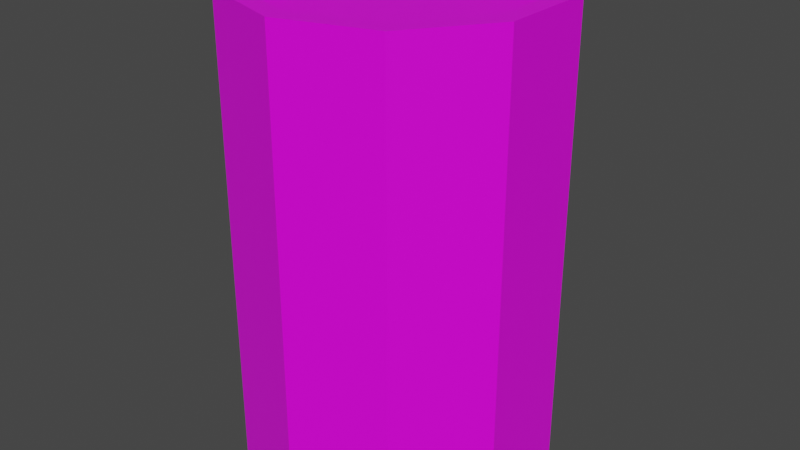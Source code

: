 # Source: Barrel.blend  (saved by Blender 2.83.19; exported with 4.5.12 LTS)
import bpy
from mathutils import Matrix  # noqa: F401  (used for matrix-valued properties, if any)

bpy.ops.wm.read_factory_settings(use_empty=True)
scene = bpy.context.scene
scene.name = 'Scene'

# ---- collections
col_collection = bpy.data.collections.new('Collection'); scene.collection.children.link(col_collection)

# ---- images (referenced by path relative to the original .blend; pixels are not part of the script)
import os
ASSET_DIR = os.environ.get("B2B_ASSET_DIR", "")  # directory of the original .blend (textures are referenced by path, not embedded)
HERE = os.path.dirname(os.path.abspath(__file__))  # packed textures are extracted next to this script under _unpacked/

def load_image(name, relpath, width, height, colorspace="sRGB"):
    """Load a texture the original file referenced (path relative to the .blend, or extracted next to this script)."""
    p = next((c for c in (os.path.join(HERE, relpath), os.path.join(ASSET_DIR, relpath)) if relpath and os.path.exists(c)), "")
    if p:
        img = bpy.data.images.load(p, check_existing=True)
        img.name = name
    else:  # same state as the original file: an image datablock whose file is absent (Cycles renders it pink)
        img = bpy.data.images.new(name, width, height)
        img.source = "FILE"
        img.filepath = "//" + (relpath or name)
    img.colorspace_settings.name = colorspace
    return img
img_mainpalette_psd = load_image('MainPalette.psd', 'MainPalette.psd', 1024, 1024, 'sRGB')

# ---- materials (node trees are filled in below, after node groups)
mat_material = bpy.data.materials.new('Material')
mat_material.alpha_threshold = 0.0
mat_material.use_transparent_shadow = False
mat_material.line_color = (0.0, 0.0, 0.0, 1.0)

# ---- material node trees
mat_material.use_nodes = True; mat_material.node_tree.nodes.clear()
_N = mat_material.node_tree.nodes; _L = mat_material.node_tree.links
n0 = _N.new('ShaderNodeOutputMaterial'); n0.name = 'Material Output'; n0.location = (300, 300)
n1 = _N.new('ShaderNodeBsdfPrincipled'); n1.name = 'Principled BSDF'; n1.location = (10, 300)
n1.distribution = 'GGX'
n1.subsurface_method = 'BURLEY'
n1.inputs[2].default_value = 0.4
n1.inputs[3].default_value = 1.45
n1.inputs[27].default_value = (0.0, 0.0, 0.0, 1.0)
n1.inputs[28].default_value = 1.0
n2 = _N.new('ShaderNodeTexImage'); n2.name = 'Image Texture'; n2.location = (-280, 280)
n2.image = img_mainpalette_psd
n2.interpolation = 'Closest'
_L.new(n1.outputs[0], n0.inputs[0])
_L.new(n2.outputs[0], n1.inputs[0])
n0.is_active_output = True

# ---- world
world_world = bpy.data.worlds.new('World'); scene.world = world_world
world_world.use_nodes = True; world_world.node_tree.nodes.clear()
_N = world_world.node_tree.nodes; _L = world_world.node_tree.links
n0 = _N.new('ShaderNodeOutputWorld'); n0.name = 'World Output'; n0.location = (300, 300)
n1 = _N.new('ShaderNodeBackground'); n1.name = 'Background'; n1.location = (10, 300)
n1.inputs[0].default_value = (0.05088, 0.05088, 0.05088, 1.0)
_L.new(n1.outputs[0], n0.inputs[0])
n0.is_active_output = True
world_world.color = (0.05088, 0.05088, 0.05088)
world_world.use_sun_shadow = False
world_world.sun_shadow_jitter_overblur = 0.0

# ---- meshes
me_cylinder_001 = bpy.data.meshes.new('Cylinder.001')
me_cylinder_001.from_pydata([(1.47e-09, 0.3395, -0.384), (1.879e-09, 0.3519, 0.816), (0.1996, 0.2747, -0.384), (0.2068, 0.2847, 0.816), (0.3229, 0.1049, -0.384), (0.3347, 0.1087, 0.816), (0.3229, -0.1049, -0.384), (0.3347, -0.1087, 0.816), (0.1996, -0.2747, -0.384), (0.2068, -0.2847, 0.816), (-2.403e-08, -0.3395, -0.384), (-2.556e-08, -0.3519, 0.816), (-0.1996, -0.2747, -0.384), (-0.2068, -0.2847, 0.816), (-0.3229, -0.1049, -0.384), (-0.3347, -0.1087, 0.816), (-0.3229, 0.1049, -0.384), (-0.3347, 0.1087, 0.816), (-0.1996, 0.2747, -0.384), (-0.2068, 0.2847, 0.816), (7.153e-09, 0.4, -0.08403), (7.153e-09, 0.4, 0.516), (0.2351, 0.3236, 0.516), (0.2351, 0.3236, -0.08403), (0.3804, 0.1236, 0.516), (0.3804, 0.1236, -0.08403), (0.3804, -0.1236, 0.516), (0.3804, -0.1236, -0.08403), (0.2351, -0.3236, 0.516), (0.2351, -0.3236, -0.08403), (-2.782e-08, -0.4, 0.516), (-2.782e-08, -0.4, -0.08403), (-0.2351, -0.3236, 0.516), (-0.2351, -0.3236, -0.08403), (-0.3804, -0.1236, 0.516), (-0.3804, -0.1236, -0.08403), (-0.3804, 0.1236, 0.516), (-0.3804, 0.1236, -0.08403), (-0.2351, 0.3236, 0.516), (-0.2351, 0.3236, -0.08403), (7.153e-09, 0.4, -0.03403), (7.153e-09, 0.4, 0.466), (0.2351, 0.3236, 0.466), (0.2351, 0.3236, -0.03403), (0.3804, 0.1236, 0.466), (0.3804, 0.1236, -0.03403), (0.3804, -0.1236, 0.466), (0.3804, -0.1236, -0.03403), (0.2351, -0.3236, 0.466), (0.2351, -0.3236, -0.03403), (-2.782e-08, -0.4, 0.466), (-2.782e-08, -0.4, -0.03403), (-0.2351, -0.3236, 0.466), (-0.2351, -0.3236, -0.03403), (-0.3804, -0.1236, 0.466), (-0.3804, -0.1236, -0.03403), (-0.3804, 0.1236, 0.466), (-0.3804, 0.1236, -0.03403), (-0.2351, 0.3236, 0.466), (-0.2351, 0.3236, -0.03403), (0.2351, 0.3236, 0.816), (7.153e-09, 0.4, 0.816), (0.3804, 0.1236, 0.816), (0.3804, -0.1236, 0.816), (0.2351, -0.3236, 0.816), (-2.782e-08, -0.4, 0.816), (-0.2351, -0.3236, 0.816), (-0.3804, -0.1236, 0.816), (-0.3804, 0.1236, 0.816), (-0.2351, 0.3236, 0.816), (0.2068, 0.2847, 0.7678), (1.035e-09, 0.3519, 0.7678), (0.3347, 0.1087, 0.7678), (0.3347, -0.1087, 0.7678), (0.2068, -0.2847, 0.7678), (-2.64e-08, -0.3519, 0.7678), (-0.2068, -0.2847, 0.7678), (-0.3347, -0.1087, 0.7678), (-0.3347, 0.1087, 0.7678), (-0.2068, 0.2847, 0.7678), (7.153e-09, 0.4, -0.384), (0.2351, 0.3236, -0.384), (0.3804, 0.1236, -0.384), (0.3804, -0.1236, -0.384), (0.2351, -0.3236, -0.384), (-2.782e-08, -0.4, -0.384), (-0.2351, -0.3236, -0.384), (-0.3804, -0.1236, -0.384), (-0.3804, 0.1236, -0.384), (-0.2351, 0.3236, -0.384), (-8.303e-10, 0.3395, -0.3317), (0.1996, 0.2747, -0.3317), (0.3229, 0.1049, -0.3317), (0.3229, -0.1049, -0.3317), (0.1996, -0.2747, -0.3317), (-2.633e-08, -0.3395, -0.3317), (-0.1996, -0.2747, -0.3317), (-0.3229, -0.1049, -0.3317), (-0.3229, 0.1049, -0.3317), (-0.1996, 0.2747, -0.3317)], [], [(21, 61, 60, 22), (22, 60, 62, 24), (24, 62, 63, 26), (26, 63, 64, 28), (28, 64, 65, 30), (30, 65, 66, 32), (32, 66, 67, 34), (34, 67, 68, 36), (5, 3, 70, 72), (36, 68, 69, 38), (38, 69, 61, 21), (4, 6, 93, 92), (89, 39, 20, 80), (58, 38, 21, 41), (88, 37, 39, 89), (56, 36, 38, 58), (87, 35, 37, 88), (54, 34, 36, 56), (86, 33, 35, 87), (52, 32, 34, 54), (85, 31, 33, 86), (50, 30, 32, 52), (84, 29, 31, 85), (48, 28, 30, 50), (83, 27, 29, 84), (46, 26, 28, 48), (82, 25, 27, 83), (44, 24, 26, 46), (81, 23, 25, 82), (42, 22, 24, 44), (80, 20, 23, 81), (41, 21, 22, 42), (20, 40, 43, 23), (40, 41, 42, 43), (23, 43, 45, 25), (43, 42, 44, 45), (25, 45, 47, 27), (45, 44, 46, 47), (27, 47, 49, 29), (47, 46, 48, 49), (29, 49, 51, 31), (49, 48, 50, 51), (31, 51, 53, 33), (51, 50, 52, 53), (33, 53, 55, 35), (53, 52, 54, 55), (35, 55, 57, 37), (55, 54, 56, 57), (37, 57, 59, 39), (57, 56, 58, 59), (39, 59, 40, 20), (59, 58, 41, 40), (1, 3, 60, 61), (3, 5, 62, 60), (5, 7, 63, 62), (7, 9, 64, 63), (9, 11, 65, 64), (11, 13, 66, 65), (13, 15, 67, 66), (15, 17, 68, 67), (17, 19, 69, 68), (19, 1, 61, 69), (70, 71, 79, 78, 77, 76, 75, 74, 73, 72), (19, 17, 78, 79), (13, 11, 75, 76), (7, 5, 72, 73), (1, 19, 79, 71), (15, 13, 76, 77), (9, 7, 73, 74), (3, 1, 71, 70), (17, 15, 77, 78), (11, 9, 74, 75), (2, 0, 80, 81), (4, 2, 81, 82), (6, 4, 82, 83), (8, 6, 83, 84), (10, 8, 84, 85), (12, 10, 85, 86), (14, 12, 86, 87), (16, 14, 87, 88), (18, 16, 88, 89), (0, 18, 89, 80), (90, 91, 92, 93, 94, 95, 96, 97, 98, 99), (18, 0, 90, 99), (12, 14, 97, 96), (6, 8, 94, 93), (0, 2, 91, 90), (14, 16, 98, 97), (8, 10, 95, 94), (2, 4, 92, 91), (16, 18, 99, 98), (10, 12, 96, 95)])
_uv = me_cylinder_001.uv_layers.new(name='UVMap')
_uv.uv.foreach_set('vector', [0.1925, 0.9393, 0.1925, 0.9409, 0.1915, 0.9409, 0.1915, 0.9393, 0.1915, 0.9393, 0.1915, 0.9409, 0.1905, 0.9409, 0.1905, 0.9393, 0.1905, 0.9393, 0.1905, 0.9409, 0.1895, 0.9409, 0.1895, 0.9393, 0.1895, 0.9393, 0.1895, 0.9409, 0.1885, 0.9409, 0.1885, 0.9393, 0.1885, 0.9393, 0.1885, 0.9409, 0.1875, 0.9409, 0.1875, 0.9393, 0.1875, 0.9393, 0.1875, 0.9409, 0.1865, 0.9409, 0.1865, 0.9393, 0.1865, 0.9393, 0.1865, 0.9409, 0.1855, 0.9409, 0.1855, 0.9393, 0.1855, 0.9393, 0.1855, 0.9409, 0.1845, 0.9409, 0.1845, 0.9393, 0.2012, 0.9382, 0.2005, 0.9392, 0.2005, 0.9392, 0.2012, 0.9382, 0.1845, 0.9393, 0.1845, 0.9409, 0.1835, 0.9409, 0.1835, 0.9393, 0.1835, 0.9393, 0.1835, 0.9409, 0.1825, 0.9409, 0.1825, 0.9393, 0.1777, 0.9108, 0.1777, 0.9095, 0.1777, 0.9095, 0.1777, 0.9108, 0.1835, 0.938, 0.1835, 0.9396, 0.1825, 0.9396, 0.1825, 0.938, 0.7069, 0.9342, 0.7069, 0.9347, 0.7059, 0.9347, 0.7059, 0.9342, 0.1845, 0.938, 0.1845, 0.9396, 0.1835, 0.9396, 0.1835, 0.938, 0.7079, 0.9342, 0.7079, 0.9347, 0.7069, 0.9347, 0.7069, 0.9342, 0.1855, 0.938, 0.1855, 0.9396, 0.1845, 0.9396, 0.1845, 0.938, 0.7089, 0.9342, 0.7089, 0.9347, 0.7079, 0.9347, 0.7079, 0.9342, 0.1865, 0.938, 0.1865, 0.9396, 0.1855, 0.9396, 0.1855, 0.938, 0.7099, 0.9342, 0.7099, 0.9347, 0.7089, 0.9347, 0.7089, 0.9342, 0.1875, 0.938, 0.1875, 0.9396, 0.1865, 0.9396, 0.1865, 0.938, 0.7109, 0.9342, 0.7109, 0.9347, 0.7099, 0.9347, 0.7099, 0.9342, 0.1885, 0.938, 0.1885, 0.9396, 0.1875, 0.9396, 0.1875, 0.938, 0.7119, 0.9342, 0.7119, 0.9347, 0.7109, 0.9347, 0.7109, 0.9342, 0.1895, 0.938, 0.1895, 0.9396, 0.1885, 0.9396, 0.1885, 0.938, 0.7129, 0.9342, 0.7129, 0.9347, 0.7119, 0.9347, 0.7119, 0.9342, 0.1905, 0.938, 0.1905, 0.9396, 0.1895, 0.9396, 0.1895, 0.938, 0.7139, 0.9342, 0.7139, 0.9347, 0.7129, 0.9347, 0.7129, 0.9342, 0.1915, 0.938, 0.1915, 0.9396, 0.1905, 0.9396, 0.1905, 0.938, 0.7149, 0.9342, 0.7149, 0.9347, 0.7139, 0.9347, 0.7139, 0.9342, 0.1925, 0.938, 0.1925, 0.9396, 0.1915, 0.9396, 0.1915, 0.938, 0.7159, 0.9342, 0.7159, 0.9347, 0.7149, 0.9347, 0.7149, 0.9342, 0.7237, 0.9442, 0.7237, 0.9447, 0.7227, 0.9447, 0.7227, 0.9442, 0.5675, 0.9568, 0.5675, 0.9573, 0.5665, 0.9573, 0.5665, 0.9568, 0.7227, 0.9442, 0.7227, 0.9447, 0.7217, 0.9447, 0.7217, 0.9442, 0.5665, 0.9568, 0.5665, 0.9573, 0.5655, 0.9573, 0.5655, 0.9568, 0.7217, 0.9442, 0.7217, 0.9447, 0.7207, 0.9447, 0.7207, 0.9442, 0.5655, 0.9568, 0.5655, 0.9573, 0.5645, 0.9573, 0.5645, 0.9568, 0.7207, 0.9442, 0.7207, 0.9447, 0.7197, 0.9447, 0.7197, 0.9442, 0.5645, 0.9568, 0.5645, 0.9573, 0.5635, 0.9573, 0.5635, 0.9568, 0.7197, 0.9442, 0.7197, 0.9447, 0.7188, 0.9447, 0.7188, 0.9442, 0.5635, 0.9568, 0.5635, 0.9573, 0.5625, 0.9573, 0.5625, 0.9568, 0.7188, 0.9442, 0.7188, 0.9447, 0.7177, 0.9447, 0.7177, 0.9442, 0.5625, 0.9568, 0.5625, 0.9573, 0.5615, 0.9573, 0.5615, 0.9568, 0.7177, 0.9442, 0.7177, 0.9447, 0.7167, 0.9447, 0.7167, 0.9442, 0.5615, 0.9568, 0.5615, 0.9573, 0.5605, 0.9573, 0.5605, 0.9568, 0.7167, 0.9442, 0.7167, 0.9447, 0.7157, 0.9447, 0.7157, 0.9442, 0.5605, 0.9568, 0.5605, 0.9573, 0.5595, 0.9573, 0.5595, 0.9568, 0.7157, 0.9442, 0.7157, 0.9447, 0.7147, 0.9447, 0.7147, 0.9442, 0.5595, 0.9568, 0.5595, 0.9573, 0.5585, 0.9573, 0.5585, 0.9568, 0.7147, 0.9442, 0.7147, 0.9447, 0.7138, 0.9447, 0.7138, 0.9442, 0.5585, 0.9568, 0.5585, 0.9573, 0.5575, 0.9573, 0.5575, 0.9568, 0.1914, 0.9396, 0.1926, 0.9392, 0.1928, 0.9394, 0.1914, 0.9399, 0.1926, 0.9392, 0.1934, 0.9382, 0.1937, 0.9382, 0.1928, 0.9394, 0.1934, 0.9382, 0.1934, 0.9368, 0.1937, 0.9368, 0.1937, 0.9382, 0.1934, 0.9368, 0.1926, 0.9358, 0.1928, 0.9356, 0.1937, 0.9368, 0.1926, 0.9358, 0.1914, 0.9354, 0.1914, 0.9351, 0.1928, 0.9356, 0.1914, 0.9354, 0.1902, 0.9358, 0.19, 0.9356, 0.1914, 0.9351, 0.1902, 0.9358, 0.1894, 0.9368, 0.1891, 0.9368, 0.19, 0.9356, 0.1894, 0.9368, 0.1894, 0.9382, 0.1891, 0.9382, 0.1891, 0.9368, 0.1894, 0.9382, 0.1902, 0.9392, 0.19, 0.9394, 0.1891, 0.9382, 0.1902, 0.9392, 0.1914, 0.9396, 0.1914, 0.9399, 0.19, 0.9394, 0.2044, 0.9236, 0.2031, 0.924, 0.2019, 0.9236, 0.2011, 0.9225, 0.2011, 0.9212, 0.2019, 0.9202, 0.2031, 0.9198, 0.2044, 0.9202, 0.2051, 0.9212, 0.2051, 0.9225, 0.198, 0.9392, 0.1972, 0.9382, 0.1972, 0.9382, 0.198, 0.9392, 0.198, 0.9358, 0.1992, 0.9354, 0.1992, 0.9354, 0.198, 0.9358, 0.2012, 0.9368, 0.2012, 0.9382, 0.2012, 0.9382, 0.2012, 0.9368, 0.1992, 0.9396, 0.198, 0.9392, 0.198, 0.9392, 0.1992, 0.9396, 0.1972, 0.9368, 0.198, 0.9358, 0.198, 0.9358, 0.1972, 0.9368, 0.2005, 0.9358, 0.2012, 0.9368, 0.2012, 0.9368, 0.2005, 0.9358, 0.2005, 0.9392, 0.1992, 0.9396, 0.1992, 0.9396, 0.2005, 0.9392, 0.1972, 0.9382, 0.1972, 0.9368, 0.1972, 0.9368, 0.1972, 0.9382, 0.1992, 0.9354, 0.2005, 0.9358, 0.2005, 0.9358, 0.1992, 0.9354, 0.177, 0.9118, 0.1758, 0.9122, 0.1758, 0.9126, 0.1772, 0.9121, 0.1777, 0.9108, 0.177, 0.9118, 0.1772, 0.9121, 0.1781, 0.9109, 0.1777, 0.9095, 0.1777, 0.9108, 0.1781, 0.9109, 0.1781, 0.9094, 0.177, 0.9085, 0.1777, 0.9095, 0.1781, 0.9094, 0.1772, 0.9082, 0.1758, 0.9081, 0.177, 0.9085, 0.1772, 0.9082, 0.1758, 0.9078, 0.1746, 0.9085, 0.1758, 0.9081, 0.1758, 0.9078, 0.1744, 0.9082, 0.1738, 0.9095, 0.1746, 0.9085, 0.1744, 0.9082, 0.1735, 0.9094, 0.1738, 0.9108, 0.1738, 0.9095, 0.1735, 0.9094, 0.1735, 0.9109, 0.1746, 0.9118, 0.1738, 0.9108, 0.1735, 0.9109, 0.1744, 0.9121, 0.1758, 0.9122, 0.1746, 0.9118, 0.1744, 0.9121, 0.1758, 0.9126, 0.1758, 0.9122, 0.177, 0.9118, 0.1777, 0.9108, 0.1777, 0.9095, 0.177, 0.9085, 0.1758, 0.9081, 0.1746, 0.9085, 0.1738, 0.9095, 0.1738, 0.9108, 0.1746, 0.9118, 0.1746, 0.9118, 0.1758, 0.9122, 0.1758, 0.9122, 0.1746, 0.9118, 0.1746, 0.9085, 0.1738, 0.9095, 0.1738, 0.9095, 0.1746, 0.9085, 0.1777, 0.9095, 0.177, 0.9085, 0.177, 0.9085, 0.1777, 0.9095, 0.1758, 0.9122, 0.177, 0.9118, 0.177, 0.9118, 0.1758, 0.9122, 0.1738, 0.9095, 0.1738, 0.9108, 0.1738, 0.9108, 0.1738, 0.9095, 0.177, 0.9085, 0.1758, 0.9081, 0.1758, 0.9081, 0.177, 0.9085, 0.177, 0.9118, 0.1777, 0.9108, 0.1777, 0.9108, 0.177, 0.9118, 0.1738, 0.9108, 0.1746, 0.9118, 0.1746, 0.9118, 0.1738, 0.9108, 0.1758, 0.9081, 0.1746, 0.9085, 0.1746, 0.9085, 0.1758, 0.9081])
me_cylinder_001.materials.append(mat_material)
me_cylinder_001.use_remesh_fix_poles = True
me_cylinder_001.use_remesh_preserve_attributes = False
me_cylinder_001.use_mirror_vertex_groups = False
me_cylinder_001.update()

# ---- objects
ob_cylinder = bpy.data.objects.new('Cylinder', me_cylinder_001)

# ---- transforms, parenting, visibility, modifiers, constraints
ob_cylinder.location = (0.0, 0.0, 0.0)
ob_cylinder.lineart.crease_threshold = 0.0

# ---- collection membership
col_collection.objects.link(ob_cylinder)

# ---- scene / render settings (as saved in the file)
scene.frame_start = 1; scene.frame_end = 250; scene.frame_set(1)
scene.render.engine = 'BLENDER_EEVEE_NEXT'
scene.cycles.use_denoising = False
scene.cycles.samples = 128
scene.cycles.sampling_pattern = 'TABULATED_SOBOL'
scene.cycles.use_adaptive_sampling = False
scene.cycles.use_light_tree = False
scene.view_settings.view_transform = 'Filmic'
bpy.context.view_layer.update()

# ---- added for rendering (the .blend has no active camera and no usable light): camera, sun
cam_auto = bpy.data.cameras.new('AutoCamera')
cam_auto.lens = 50.0
cam_auto.sensor_width = 36.0
cam_auto.clip_end = 1000.0
ob_auto_camera = bpy.data.objects.new('AutoCamera', cam_auto)
scene.collection.objects.link(ob_auto_camera)
ob_auto_camera.location = (1.50868, -1.81042, 1.42292)
ob_auto_camera.rotation_euler = (1.09748, -7.21219e-08, 0.694738)
scene.camera = ob_auto_camera
light_auto_sun = bpy.data.lights.new('AutoSun', 'SUN')
light_auto_sun.energy = 3.0
light_auto_sun.angle = 0.0523599
ob_auto_sun = bpy.data.objects.new('AutoSun', light_auto_sun)
scene.collection.objects.link(ob_auto_sun)
ob_auto_sun.rotation_euler = (0.872665, 0.174533, 0.523599)
bpy.context.view_layer.update()
